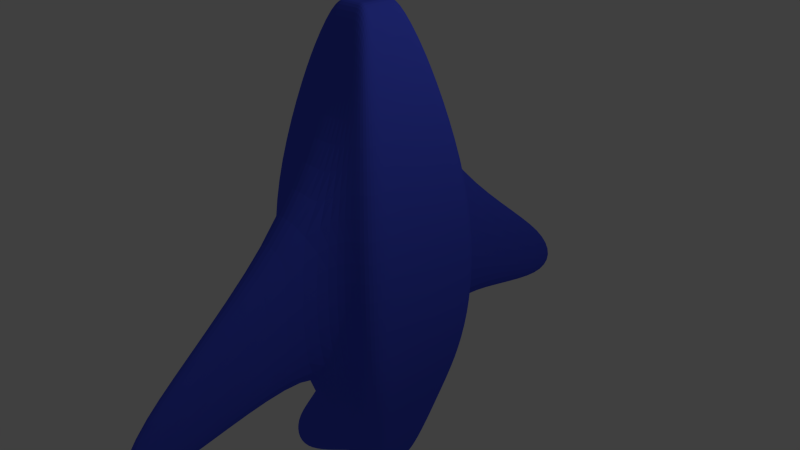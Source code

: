# Source: target.blend  (saved by Blender 2.65.0; exported with 4.5.12 LTS)
import bpy
from mathutils import Matrix  # noqa: F401  (used for matrix-valued properties, if any)

bpy.ops.wm.read_factory_settings(use_empty=True)
scene = bpy.context.scene
scene.name = 'Scene'

# ---- collections
col_collection_1 = bpy.data.collections.new('Collection 1'); scene.collection.children.link(col_collection_1)

# ---- materials (node trees are filled in below, after node groups)
mat_material = bpy.data.materials.new('Material')
mat_material.alpha_threshold = 0.0
mat_material.use_transparent_shadow = False
mat_material.diffuse_color = (0.06617, 0.09717, 0.8, 1.0)
mat_material.roughness = 0.5
mat_material.line_color = (0.0, 0.0, 0.0, 1.0)

# ---- material node trees

# ---- world
world_world = bpy.data.worlds.new('World'); scene.world = world_world
world_world.color = (0.05088, 0.05088, 0.05088)
world_world.use_sun_shadow = False
world_world.sun_shadow_jitter_overblur = 0.0
world_world.cycles.sampling_method = 'MANUAL'
world_world.cycles.sample_map_resolution = 256

# ---- cameras
cam_camera = bpy.data.cameras.new('Camera')
cam_camera.clip_end = 100.0
cam_camera.lens = 35.0
cam_camera.sensor_width = 32.0
cam_camera.sensor_height = 18.0
cam_camera.ortho_scale = 7.314
cam_camera.dof.focus_distance = 0.0
cam_camera.dof.aperture_fstop = 128.0

# ---- lights
light_lamp = bpy.data.lights.new('Lamp', 'POINT')
light_lamp.transmission_factor = 0.0
light_lamp.cutoff_distance = 30.0
light_lamp.energy = 100.0
light_lamp.shadow_buffer_clip_start = 1.001
light_lamp.shadow_soft_size = 0.1
light_lamp.shadow_maximum_resolution = 0.006
light_lamp.use_absolute_resolution = True
light_lamp.cycles.use_multiple_importance_sampling = False

# ---- meshes
me_cube = bpy.data.meshes.new('Cube')
me_cube.from_pydata([(-0.1117, -0.1767, -3.363), (1.0, -1.0, -1.0), (-1.0, -1.0, -1.0), (0.1117, -0.1767, -3.363), (-0.335, -0.1767, -3.363), (1.0, -1.0, 1.0), (-1.0, -1.0, 1.0), (-0.343, -0.1809, 3.261), (-1.0, -0.5274, 1.0), (0.343, -0.343, 3.261), (-0.343, -0.343, 3.261), (-1.0, -0.5274, -1.0), (-0.1143, -0.1809, 3.261), (0.335, -0.335, -3.363), (-0.335, -0.335, -3.363), (0.1143, -0.1809, 3.261), (0.335, -0.1767, -3.363), (0.343, -0.1809, 3.261), (0.3333, -1.0, -1.0), (-0.3333, -1.0, -1.0), (1.0, -0.5274, 1.0), (1.0, -0.5274, -1.0), (0.3333, -1.0, 1.0), (-0.3333, -1.0, 1.0), (-0.1598, -3.946, -1.04), (0.1598, -3.946, -1.04), (0.1143, -0.343, 3.261), (-0.1143, -0.343, 3.261), (-0.1598, -3.946, -1.998), (0.1598, -3.946, -1.998), (0.1117, -0.335, -3.363), (-0.1117, -0.335, -3.363), (1.0, -5.96e-08, -1.0), (-1.0, 2.98e-07, -1.0), (1.0, -5.364e-07, 1.0), (-1.0, 1.788e-07, 1.0), (0.343, -2.98e-07, 3.261), (-0.343, -5.96e-08, 3.261), (0.335, 8.941e-08, -3.363), (-0.335, 1.788e-07, -3.363), (0.1143, -2.384e-07, 3.261), (-0.1143, -1.49e-07, 3.261), (0.1117, 1.192e-07, -3.363), (-0.1117, 1.49e-07, -3.363), (-0.6859, -0.3617, -2.116), (0.6859, -0.3617, -2.116), (-0.6859, -0.6859, -2.116), (0.6859, -0.6859, -2.116), (0.2286, -0.6859, -2.116), (-0.2286, -0.6859, -2.116), (0.6859, 1.078e-08, -2.116), (-0.6859, 2.417e-07, -2.116), (-1.913, -0.1576, -4.453), (-1.913, 0.0, -4.453), (-2.105, -0.05129, -3.772), (-2.105, 0.0, -3.772)], [], [(49, 46, 14, 31), (8, 6, 10, 7), (21, 20, 5, 1), (19, 23, 6, 2), (12, 7, 10, 27), (11, 33, 51, 44), (22, 5, 9, 26), (0, 31, 14, 4), (45, 47, 13, 16), (1, 18, 48, 47), (46, 44, 4, 14), (47, 48, 30, 13), (48, 49, 31, 30), (1, 5, 22, 18), (23, 19, 28, 24), (5, 20, 17, 9), (2, 6, 8, 11), (17, 15, 26, 9), (15, 12, 27, 26), (42, 3, 0, 43), (38, 16, 3, 42), (6, 23, 27, 10), (23, 22, 26, 27), (16, 13, 30, 3), (3, 30, 31, 0), (40, 41, 12, 15), (36, 40, 15, 17), (50, 45, 16, 38), (43, 0, 4, 39), (11, 8, 35, 33), (41, 37, 7, 12), (20, 34, 36, 17), (32, 34, 20, 21), (35, 8, 7, 37), (44, 51, 55, 54), (18, 22, 25, 29), (22, 23, 24, 25), (19, 18, 29, 28), (29, 25, 24, 28), (21, 1, 47, 45), (2, 11, 44, 46), (18, 19, 49, 48), (19, 2, 46, 49), (32, 21, 45, 50), (54, 55, 53, 52), (39, 4, 52, 53), (4, 44, 54, 52)])
me_cube.materials.append(mat_material)
me_cube.use_remesh_preserve_volume = False
me_cube.use_remesh_preserve_attributes = False
me_cube.use_mirror_vertex_groups = False
me_cube.update()

# ---- objects
ob_cube = bpy.data.objects.new('Cube', me_cube)
ob_lamp = bpy.data.objects.new('Lamp', light_lamp)
ob_camera = bpy.data.objects.new('Camera', cam_camera)

# ---- transforms, parenting, visibility, modifiers, constraints
ob_cube.location = (0.0, 0.0, 0.0)
ob_cube.lock_rotations_4d = False
ob_cube.empty_display_type = 'ARROWS'
ob_cube.lineart.crease_threshold = 0.0
_m = ob_cube.modifiers.new('Mirror', 'MIRROR')
_m.use_axis = (False, True, False)
_m.use_clip = True
_m = ob_cube.modifiers.new('Subsurf', 'SUBSURF')
_m.uv_smooth = 'PRESERVE_CORNERS'
_m.levels = 3
_m.render_levels = 3
_m.show_only_control_edges = False
ob_lamp.location = (4.076, 1.005, 5.904)
ob_lamp.rotation_euler = (0.6503, 0.05522, 1.866)
ob_lamp.lock_rotations_4d = False
ob_lamp.empty_display_type = 'ARROWS'
ob_lamp.color = (0.0, 0.0, 0.0, 0.0)
ob_lamp.lineart.crease_threshold = 0.0
ob_camera.location = (7.481, -6.508, 5.344)
ob_camera.rotation_euler = (1.109, 0.01082, 0.8149)
ob_camera.lock_rotations_4d = False
ob_camera.empty_display_type = 'ARROWS'
ob_camera.color = (0.0, 0.0, 0.0, 0.0)
ob_camera.display_type = 'WIRE'
ob_camera.lineart.crease_threshold = 0.0

# ---- collection membership
col_collection_1.objects.link(ob_cube)
col_collection_1.objects.link(ob_lamp)
col_collection_1.objects.link(ob_camera)

# ---- scene / render settings (as saved in the file)
scene.camera = ob_camera
scene.frame_start = 1; scene.frame_end = 250; scene.frame_set(1)
scene.render.engine = 'BLENDER_EEVEE_NEXT'
scene.render.image_settings.color_mode = 'RGB'
scene.render.image_settings.compression = 90
scene.render.resolution_percentage = 50
scene.render.dither_intensity = 0.0
scene.render.bake_margin = 2
scene.render.bake_bias = 0.0
scene.cycles.use_denoising = False
scene.cycles.samples = 10
scene.cycles.sampling_pattern = 'TABULATED_SOBOL'
scene.cycles.light_sampling_threshold = 0.0
scene.cycles.use_adaptive_sampling = False
scene.cycles.use_light_tree = False
scene.cycles.blur_glossy = 0.0
scene.cycles.volume_bounces = 1
scene.cycles.pixel_filter_type = 'GAUSSIAN'
scene.cycles.sample_clamp_indirect = 0.0
scene.view_settings.view_transform = 'Standard'
bpy.context.view_layer.update()
